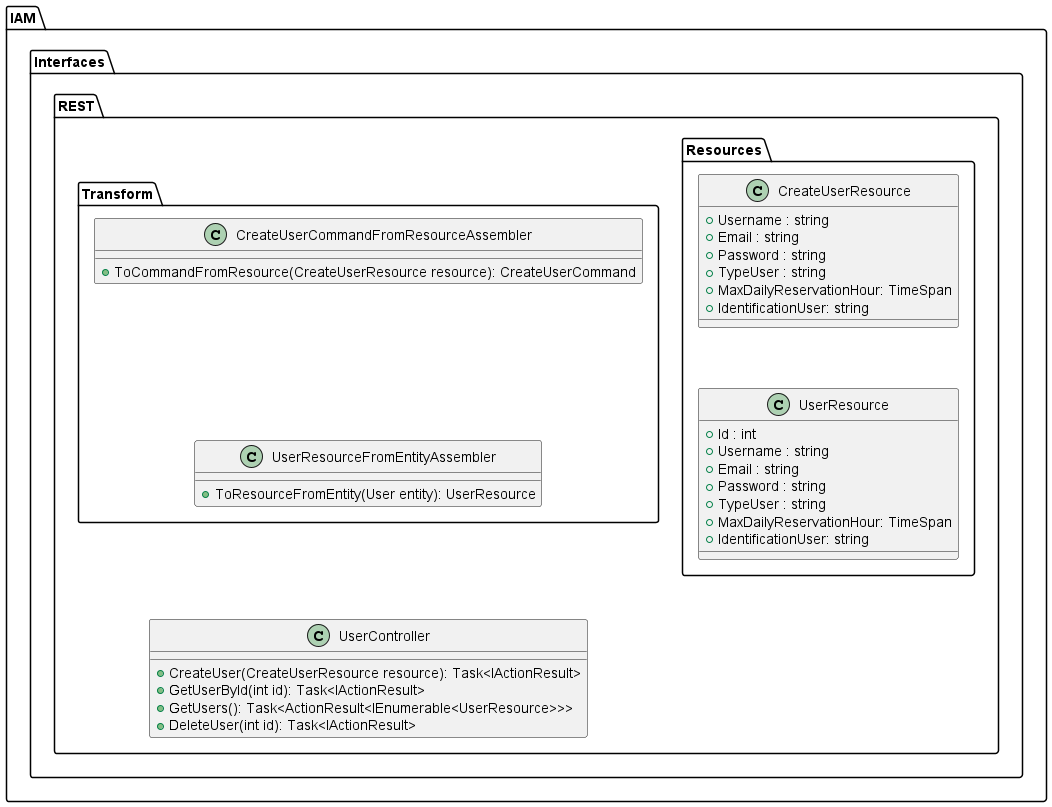

The diagram above was rendered by PlantUML. Its source (embedded in the PNG):
@startuml "SafeCycleCD - Backend"

package "IAM" {
  
  package "Interfaces" {
    package "REST" {
      package "Resources" {
        class CreateUserResource {
          + Username : string
          + Email : string
          + Password : string
          + TypeUser : string
          + MaxDailyReservationHour: TimeSpan
          + IdentificationUser: string
        }

        class UserResource {
          + Id : int
          + Username : string
          + Email : string
          + Password : string
          + TypeUser : string
          + MaxDailyReservationHour: TimeSpan
          + IdentificationUser: string
        }

        CreateUserResource -[hidden]down-> UserResource
      }

      package "Transform" {
        class CreateUserCommandFromResourceAssembler {
          + ToCommandFromResource(CreateUserResource resource): CreateUserCommand 
        }

        class UserResourceFromEntityAssembler {
          + ToResourceFromEntity(User entity): UserResource
        }

        CreateUserCommandFromResourceAssembler -[hidden]down-> UserResourceFromEntityAssembler
      }

      class UserController {
        + CreateUser(CreateUserResource resource): Task<IActionResult> 
        + GetUserById(int id): Task<IActionResult>
        + GetUsers(): Task<ActionResult<IEnumerable<UserResource>>>
        + DeleteUser(int id): Task<IActionResult>
      }

      UserResourceFromEntityAssembler -[hidden]down-> UserController
    }
  }

  
}



@enduml